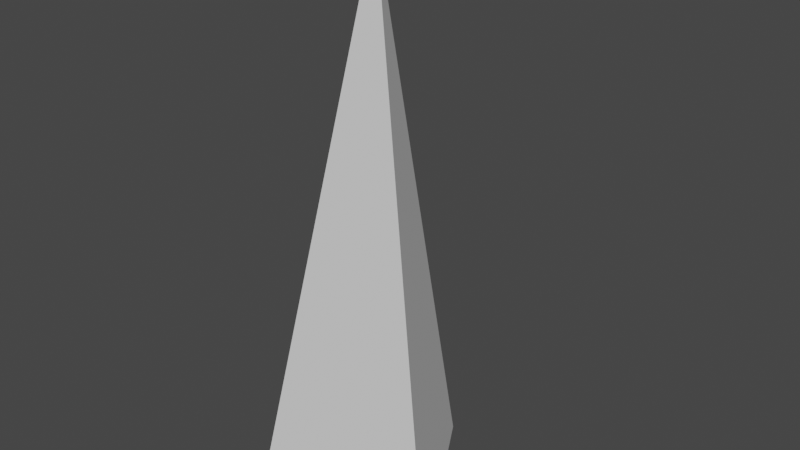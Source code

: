# Source: tetrahedron_particle.blend  (saved by Blender 3.1.7; exported with 4.5.12 LTS)
import bpy
from mathutils import Matrix  # noqa: F401  (used for matrix-valued properties, if any)

bpy.ops.wm.read_factory_settings(use_empty=True)
scene = bpy.context.scene
scene.name = 'Scene'

# ---- collections
col_collection = bpy.data.collections.new('Collection'); scene.collection.children.link(col_collection)

# ---- world
world_world = bpy.data.worlds.new('World'); scene.world = world_world
world_world.use_nodes = True; world_world.node_tree.nodes.clear()
_N = world_world.node_tree.nodes; _L = world_world.node_tree.links
n0 = _N.new('ShaderNodeOutputWorld'); n0.name = 'World Output'; n0.location = (300, 300)
n1 = _N.new('ShaderNodeBackground'); n1.name = 'Background'; n1.location = (10, 300)
n1.inputs[0].default_value = (0.05088, 0.05088, 0.05088, 1.0)
_L.new(n1.outputs[0], n0.inputs[0])
n0.is_active_output = True
world_world.color = (0.05088, 0.05088, 0.05088)
world_world.use_sun_shadow = False
world_world.sun_shadow_jitter_overblur = 0.0

# ---- meshes
me_cone = bpy.data.meshes.new('Cone')
me_cone.from_pydata([(-1.138e-08, 0.4271, -1.0), (0.3699, -0.2136, -1.0), (-0.3699, -0.2136, -1.0), (0.0, 0.0, 1.0)], [], [(0, 3, 1), (0, 1, 2), (1, 3, 2), (2, 3, 0)])
_uv = me_cone.uv_layers.new(name='UVMap')
_uv.uv.foreach_set('vector', [0.25, 0.49, 0.25, 0.25, 0.4578, 0.13, 0.75, 0.49, 0.9578, 0.13, 0.5422, 0.13, 0.4578, 0.13, 0.25, 0.25, 0.04215, 0.13, 0.04215, 0.13, 0.25, 0.25, 0.25, 0.49])
me_cone.use_remesh_fix_poles = True
me_cone.use_remesh_preserve_attributes = False
me_cone.update()

# ---- objects
ob_cone = bpy.data.objects.new('Cone', me_cone)

# ---- transforms, parenting, visibility, modifiers, constraints
ob_cone.location = (0.0, 0.0, 1.0)

# ---- collection membership
col_collection.objects.link(ob_cone)

# ---- scene / render settings (as saved in the file)
scene.frame_start = 1; scene.frame_end = 250; scene.frame_set(19)
scene.render.engine = 'BLENDER_EEVEE_NEXT'
scene.cycles.sampling_pattern = 'TABULATED_SOBOL'
scene.cycles.use_light_tree = False
scene.view_settings.view_transform = 'Filmic'
bpy.context.view_layer.update()

# ---- added for rendering (the .blend has no active camera and no usable light): camera, sun
cam_auto = bpy.data.cameras.new('AutoCamera')
cam_auto.lens = 50.0
cam_auto.sensor_width = 36.0
cam_auto.clip_end = 1000.0
ob_auto_camera = bpy.data.objects.new('AutoCamera', cam_auto)
scene.collection.objects.link(ob_auto_camera)
ob_auto_camera.location = (2.06013, -2.36537, 2.6481)
ob_auto_camera.rotation_euler = (1.09748, -7.21219e-08, 0.694738)
scene.camera = ob_auto_camera
light_auto_sun = bpy.data.lights.new('AutoSun', 'SUN')
light_auto_sun.energy = 3.0
light_auto_sun.angle = 0.0523599
ob_auto_sun = bpy.data.objects.new('AutoSun', light_auto_sun)
scene.collection.objects.link(ob_auto_sun)
ob_auto_sun.rotation_euler = (0.872665, 0.174533, 0.523599)
bpy.context.view_layer.update()
